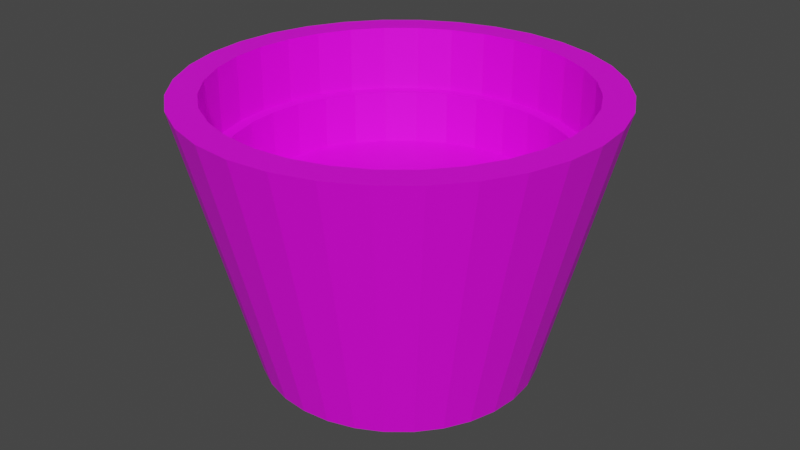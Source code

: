# Source: Bucket.blend  (saved by Blender 3.0.42; exported with 4.5.12 LTS)
import bpy
from mathutils import Matrix  # noqa: F401  (used for matrix-valued properties, if any)

bpy.ops.wm.read_factory_settings(use_empty=True)
scene = bpy.context.scene
scene.name = 'Scene'

# ---- collections
col_collection = bpy.data.collections.new('Collection'); scene.collection.children.link(col_collection)

# ---- images (referenced by path relative to the original .blend; pixels are not part of the script)
import os
ASSET_DIR = os.environ.get("B2B_ASSET_DIR", "")  # directory of the original .blend (textures are referenced by path, not embedded)
HERE = os.path.dirname(os.path.abspath(__file__))  # packed textures are extracted next to this script under _unpacked/

def load_image(name, relpath, width, height, colorspace="sRGB"):
    """Load a texture the original file referenced (path relative to the .blend, or extracted next to this script)."""
    p = next((c for c in (os.path.join(HERE, relpath), os.path.join(ASSET_DIR, relpath)) if relpath and os.path.exists(c)), "")
    if p:
        img = bpy.data.images.load(p, check_existing=True)
        img.name = name
    else:  # same state as the original file: an image datablock whose file is absent (Cycles renders it pink)
        img = bpy.data.images.new(name, width, height)
        img.source = "FILE"
        img.filepath = "//" + (relpath or name)
    img.colorspace_settings.name = colorspace
    return img
img_resurrect_palette_png = load_image('resurrect-palette.png', 'resurrect-palette.png', 1024, 1024, 'sRGB')

# ---- materials (node trees are filled in below, after node groups)
mat_material_001 = bpy.data.materials.new('Material.001')
mat_material_001.use_transparent_shadow = False

# ---- material node trees
mat_material_001.use_nodes = True; mat_material_001.node_tree.nodes.clear()
_N = mat_material_001.node_tree.nodes; _L = mat_material_001.node_tree.links
n0 = _N.new('ShaderNodeBsdfPrincipled'); n0.name = 'Principled BSDF'; n0.location = (10, 300)
n0.distribution = 'GGX'
n0.subsurface_method = 'RANDOM_WALK_SKIN'
n0.inputs[3].default_value = 1.45
n0.inputs[27].default_value = (0.0, 0.0, 0.0, 1.0)
n0.inputs[28].default_value = 1.0
n1 = _N.new('ShaderNodeOutputMaterial'); n1.name = 'Material Output'; n1.location = (300, 300)
n2 = _N.new('ShaderNodeTexImage'); n2.name = 'Image Texture'; n2.location = (-343, 135)
n2.image = img_resurrect_palette_png
n2.interpolation = 'Closest'
_L.new(n0.outputs[0], n1.inputs[0])
_L.new(n2.outputs[0], n0.inputs[0])
n1.is_active_output = True

# ---- world
world_world = bpy.data.worlds.new('World'); scene.world = world_world
world_world.use_nodes = True; world_world.node_tree.nodes.clear()
_N = world_world.node_tree.nodes; _L = world_world.node_tree.links
n0 = _N.new('ShaderNodeOutputWorld'); n0.name = 'World Output'; n0.location = (300, 300)
n1 = _N.new('ShaderNodeBackground'); n1.name = 'Background'; n1.location = (10, 300)
n1.inputs[0].default_value = (0.05088, 0.05088, 0.05088, 1.0)
_L.new(n1.outputs[0], n0.inputs[0])
n0.is_active_output = True
world_world.color = (0.05088, 0.05088, 0.05088)
world_world.use_sun_shadow = False
world_world.sun_shadow_jitter_overblur = 0.0

# ---- meshes
me_cylinder = bpy.data.meshes.new('Cylinder')
me_cylinder.from_pydata([(-2.142e-08, 1.313, -1.313), (-4.739e-08, 1.705, 1.313), (0.2561, 1.288, -1.313), (0.3326, 1.672, 1.313), (0.5024, 1.213, -1.313), (0.6524, 1.575, 1.313), (0.7294, 1.092, -1.313), (0.9472, 1.418, 1.313), (0.9283, 0.9283, -1.313), (1.206, 1.206, 1.313), (1.092, 0.7294, -1.313), (1.418, 0.9472, 1.313), (1.213, 0.5024, -1.313), (1.575, 0.6524, 1.313), (1.288, 0.2561, -1.313), (1.672, 0.3326, 1.313), (1.313, -5.214e-08, -1.313), (1.705, -8.189e-08, 1.313), (1.288, -0.2561, -1.313), (1.672, -0.3326, 1.313), (1.213, -0.5024, -1.313), (1.575, -0.6524, 1.313), (1.092, -0.7294, -1.313), (1.418, -0.9472, 1.313), (0.9283, -0.9283, -1.313), (1.206, -1.206, 1.313), (0.7294, -1.092, -1.313), (0.9472, -1.418, 1.313), (0.5024, -1.213, -1.313), (0.6524, -1.575, 1.313), (0.2561, -1.288, -1.313), (0.3326, -1.672, 1.313), (-1.362e-07, -1.313, -1.313), (-2.112e-07, -1.705, 1.313), (-0.2561, -1.288, -1.313), (-0.3326, -1.672, 1.313), (-0.5024, -1.213, -1.313), (-0.6524, -1.575, 1.313), (-0.7294, -1.092, -1.313), (-0.9472, -1.418, 1.313), (-0.9283, -0.9283, -1.313), (-1.206, -1.206, 1.313), (-1.092, -0.7294, -1.313), (-1.418, -0.9472, 1.313), (-1.213, -0.5024, -1.313), (-1.575, -0.6524, 1.313), (-1.288, -0.2561, -1.313), (-1.672, -0.3326, 1.313), (-1.313, 2.09e-08, -1.313), (-1.705, 1.898e-08, 1.313), (-1.288, 0.2561, -1.313), (-1.672, 0.3326, 1.313), (-1.213, 0.5024, -1.313), (-1.575, 0.6524, 1.313), (-1.092, 0.7294, -1.313), (-1.418, 0.9472, 1.313), (-0.9283, 0.9283, -1.313), (-1.206, 1.206, 1.313), (-0.7294, 1.092, -1.313), (-0.9472, 1.418, 1.313), (-0.5024, 1.213, -1.313), (-0.6524, 1.575, 1.313), (-0.2561, 1.288, -1.313), (-0.3326, 1.672, 1.313), (0.3861, 1.941, 1.313), (-5.354e-08, 1.979, 1.313), (0.7573, 1.828, 1.313), (1.099, 1.645, 1.313), (1.399, 1.399, 1.313), (1.645, 1.099, 1.313), (1.828, 0.7573, 1.313), (1.941, 0.3861, 1.313), (1.979, -8.804e-08, 1.313), (1.941, -0.3861, 1.313), (1.828, -0.7573, 1.313), (1.645, -1.099, 1.313), (1.399, -1.399, 1.313), (1.099, -1.645, 1.313), (0.7573, -1.828, 1.313), (0.3861, -1.941, 1.313), (-2.265e-07, -1.979, 1.313), (-0.3861, -1.941, 1.313), (-0.7573, -1.828, 1.313), (-1.099, -1.645, 1.313), (-1.399, -1.399, 1.313), (-1.645, -1.099, 1.313), (-1.828, -0.7573, 1.313), (-1.941, -0.3861, 1.313), (-1.979, 2.205e-08, 1.313), (-1.941, 0.3861, 1.313), (-1.828, 0.7573, 1.313), (-1.645, 1.099, 1.313), (-1.399, 1.399, 1.313), (-1.099, 1.645, 1.313), (-0.7573, 1.828, 1.313), (-0.3861, 1.941, 1.313), (0.3082, 1.549, 0.6887), (-5.333e-08, 1.58, 0.6887), (0.6045, 1.459, 0.6887), (0.8776, 1.313, 0.6887), (1.117, 1.117, 0.6887), (1.313, 0.8776, 0.6887), (1.459, 0.6045, 0.6887), (1.549, 0.3082, 0.6887), (1.58, -7.814e-08, 0.6887), (1.549, -0.3082, 0.6887), (1.459, -0.6045, 0.6887), (1.313, -0.8776, 0.6887), (1.117, -1.117, 0.6887), (0.8776, -1.313, 0.6887), (0.6045, -1.459, 0.6887), (0.3082, -1.549, 0.6887), (-2.138e-07, -1.58, 0.6887), (-0.3082, -1.549, 0.6887), (-0.6045, -1.459, 0.6887), (-0.8776, -1.313, 0.6887), (-1.117, -1.117, 0.6887), (-1.313, -0.8776, 0.6887), (-1.459, -0.6045, 0.6887), (-1.549, -0.3082, 0.6887), (-1.58, 1.617e-08, 0.6887), (-1.549, 0.3082, 0.6887), (-1.459, 0.6045, 0.6887), (-1.313, 0.8776, 0.6887), (-1.117, 1.117, 0.6887), (-0.8776, 1.313, 0.6887), (-0.6045, 1.459, 0.6887), (-0.3082, 1.549, 0.6887), (0.3326, 1.672, 0.6887), (-5.661e-08, 1.705, 0.6887), (0.6524, 1.575, 0.6887), (0.9472, 1.418, 0.6887), (1.206, 1.206, 0.6887), (1.418, 0.9472, 0.6887), (1.575, 0.6524, 0.6887), (1.672, 0.3326, 0.6887), (1.705, -8.189e-08, 0.6887), (1.672, -0.3326, 0.6887), (1.575, -0.6524, 0.6887), (1.418, -0.9472, 0.6887), (1.206, -1.206, 0.6887), (0.9472, -1.418, 0.6887), (0.6524, -1.575, 0.6887), (0.3326, -1.672, 0.6887), (-2.204e-07, -1.705, 0.6887), (-0.3326, -1.672, 0.6887), (-0.6524, -1.575, 0.6887), (-0.9472, -1.418, 0.6887), (-1.206, -1.206, 0.6887), (-1.418, -0.9472, 0.6887), (-1.575, -0.6524, 0.6887), (-1.672, -0.3326, 0.6887), (-1.705, 1.898e-08, 0.6887), (-1.672, 0.3326, 0.6887), (-1.575, 0.6524, 0.6887), (-1.418, 0.9472, 0.6887), (-1.206, 1.206, 0.6887), (-0.9472, 1.418, 0.6887), (-0.6524, 1.575, 0.6887), (-0.3326, 1.672, 0.6887), (0.3082, 1.549, 0.1623), (-4.679e-08, 1.58, 0.1623), (0.6045, 1.459, 0.1623), (0.8776, 1.313, 0.1623), (1.117, 1.117, 0.1623), (1.313, 0.8776, 0.1623), (1.459, 0.6045, 0.1623), (1.549, 0.3082, 0.1623), (1.58, -7.814e-08, 0.1623), (1.549, -0.3082, 0.1623), (1.459, -0.6045, 0.1623), (1.313, -0.8776, 0.1623), (1.117, -1.117, 0.1623), (0.8776, -1.313, 0.1623), (0.6045, -1.459, 0.1623), (0.3082, -1.549, 0.1623), (-2.073e-07, -1.58, 0.1623), (-0.3082, -1.549, 0.1623), (-0.6045, -1.459, 0.1623), (-0.8776, -1.313, 0.1623), (-1.117, -1.117, 0.1623), (-1.313, -0.8776, 0.1623), (-1.459, -0.6045, 0.1623), (-1.549, -0.3082, 0.1623), (-1.58, 1.617e-08, 0.1623), (-1.549, 0.3082, 0.1623), (-1.459, 0.6045, 0.1623), (-1.313, 0.8776, 0.1623), (-1.117, 1.117, 0.1623), (-0.8776, 1.313, 0.1623), (-0.6045, 1.459, 0.1623), (-0.3082, 1.549, 0.1623)], [], [(0, 65, 64, 2), (2, 64, 66, 4), (4, 66, 67, 6), (6, 67, 68, 8), (8, 68, 69, 10), (10, 69, 70, 12), (12, 70, 71, 14), (14, 71, 72, 16), (16, 72, 73, 18), (18, 73, 74, 20), (20, 74, 75, 22), (22, 75, 76, 24), (24, 76, 77, 26), (26, 77, 78, 28), (28, 78, 79, 30), (30, 79, 80, 32), (32, 80, 81, 34), (34, 81, 82, 36), (36, 82, 83, 38), (38, 83, 84, 40), (40, 84, 85, 42), (42, 85, 86, 44), (44, 86, 87, 46), (46, 87, 88, 48), (48, 88, 89, 50), (50, 89, 90, 52), (52, 90, 91, 54), (54, 91, 92, 56), (56, 92, 93, 58), (58, 93, 94, 60), (53, 51, 153, 154), (60, 94, 95, 62), (62, 95, 65, 0), (0, 2, 4, 6, 8, 10, 12, 14, 16, 18, 20, 22, 24, 26, 28, 30, 32, 34, 36, 38, 40, 42, 44, 46, 48, 50, 52, 54, 56, 58, 60, 62), (1, 3, 64, 65), (3, 5, 66, 64), (5, 7, 67, 66), (7, 9, 68, 67), (9, 11, 69, 68), (11, 13, 70, 69), (13, 15, 71, 70), (15, 17, 72, 71), (17, 19, 73, 72), (19, 21, 74, 73), (21, 23, 75, 74), (23, 25, 76, 75), (25, 27, 77, 76), (27, 29, 78, 77), (29, 31, 79, 78), (31, 33, 80, 79), (33, 35, 81, 80), (35, 37, 82, 81), (37, 39, 83, 82), (39, 41, 84, 83), (41, 43, 85, 84), (43, 45, 86, 85), (45, 47, 87, 86), (47, 49, 88, 87), (49, 51, 89, 88), (51, 53, 90, 89), (53, 55, 91, 90), (55, 57, 92, 91), (57, 59, 93, 92), (59, 61, 94, 93), (61, 63, 95, 94), (63, 1, 65, 95), (117, 116, 180, 181), (27, 25, 140, 141), (55, 53, 154, 155), (29, 27, 141, 142), (3, 1, 129, 128), (57, 55, 155, 156), (31, 29, 142, 143), (5, 3, 128, 130), (59, 57, 156, 157), (33, 31, 143, 144), (7, 5, 130, 131), (61, 59, 157, 158), (35, 33, 144, 145), (9, 7, 131, 132), (63, 61, 158, 159), (37, 35, 145, 146), (11, 9, 132, 133), (1, 63, 159, 129), (39, 37, 146, 147), (13, 11, 133, 134), (41, 39, 147, 148), (15, 13, 134, 135), (43, 41, 148, 149), (17, 15, 135, 136), (45, 43, 149, 150), (19, 17, 136, 137), (47, 45, 150, 151), (21, 19, 137, 138), (49, 47, 151, 152), (23, 21, 138, 139), (51, 49, 152, 153), (25, 23, 139, 140), (97, 96, 128, 129), (96, 98, 130, 128), (98, 99, 131, 130), (99, 100, 132, 131), (100, 101, 133, 132), (101, 102, 134, 133), (102, 103, 135, 134), (103, 104, 136, 135), (104, 105, 137, 136), (105, 106, 138, 137), (106, 107, 139, 138), (107, 108, 140, 139), (108, 109, 141, 140), (109, 110, 142, 141), (110, 111, 143, 142), (111, 112, 144, 143), (112, 113, 145, 144), (113, 114, 146, 145), (114, 115, 147, 146), (115, 116, 148, 147), (116, 117, 149, 148), (117, 118, 150, 149), (118, 119, 151, 150), (119, 120, 152, 151), (120, 121, 153, 152), (121, 122, 154, 153), (122, 123, 155, 154), (123, 124, 156, 155), (124, 125, 157, 156), (125, 126, 158, 157), (126, 127, 159, 158), (127, 97, 129, 159), (160, 161, 191, 190, 189, 188, 187, 186, 185, 184, 183, 182, 181, 180, 179, 178, 177, 176, 175, 174, 173, 172, 171, 170, 169, 168, 167, 166, 165, 164, 163, 162), (104, 103, 167, 168), (118, 117, 181, 182), (105, 104, 168, 169), (119, 118, 182, 183), (106, 105, 169, 170), (120, 119, 183, 184), (107, 106, 170, 171), (121, 120, 184, 185), (108, 107, 171, 172), (122, 121, 185, 186), (109, 108, 172, 173), (123, 122, 186, 187), (110, 109, 173, 174), (96, 97, 161, 160), (124, 123, 187, 188), (111, 110, 174, 175), (98, 96, 160, 162), (125, 124, 188, 189), (112, 111, 175, 176), (99, 98, 162, 163), (126, 125, 189, 190), (113, 112, 176, 177), (100, 99, 163, 164), (127, 126, 190, 191), (114, 113, 177, 178), (101, 100, 164, 165), (97, 127, 191, 161), (115, 114, 178, 179), (102, 101, 165, 166), (116, 115, 179, 180), (103, 102, 166, 167)])
_uv = me_cylinder.uv_layers.new(name='UVMap')
_uv.uv.foreach_set('vector', [0.1738, 0.1945, 0.1738, 0.1945, 0.1738, 0.1945, 0.1738, 0.1945, 0.1738, 0.1945, 0.1738, 0.1945, 0.1738, 0.1945, 0.1738, 0.1945, 0.1738, 0.1945, 0.1738, 0.1945, 0.1738, 0.1945, 0.1738, 0.1945, 0.1738, 0.1945, 0.1738, 0.1945, 0.1738, 0.1945, 0.1738, 0.1945, 0.1738, 0.1945, 0.1738, 0.1945, 0.1738, 0.1945, 0.1738, 0.1945, 0.1738, 0.1945, 0.1738, 0.1945, 0.1738, 0.1945, 0.1738, 0.1945, 0.1738, 0.1945, 0.1738, 0.1945, 0.1738, 0.1945, 0.1738, 0.1945, 0.1738, 0.1945, 0.1738, 0.1945, 0.1738, 0.1945, 0.1738, 0.1945, 0.1738, 0.1945, 0.1738, 0.1945, 0.1738, 0.1945, 0.1738, 0.1945, 0.1738, 0.1945, 0.1738, 0.1945, 0.1738, 0.1945, 0.1738, 0.1945, 0.1738, 0.1945, 0.1738, 0.1945, 0.1738, 0.1945, 0.1738, 0.1945, 0.1738, 0.1945, 0.1738, 0.1945, 0.1738, 0.1945, 0.1738, 0.1945, 0.1738, 0.1945, 0.1738, 0.1945, 0.1738, 0.1945, 0.1738, 0.1945, 0.1738, 0.1945, 0.1738, 0.1945, 0.1738, 0.1945, 0.1738, 0.1945, 0.1738, 0.1945, 0.1738, 0.1945, 0.1738, 0.1945, 0.1738, 0.1945, 0.1738, 0.1945, 0.1738, 0.1945, 0.1738, 0.1945, 0.1738, 0.1945, 0.1738, 0.1945, 0.1738, 0.1945, 0.1738, 0.1945, 0.1738, 0.1945, 0.1738, 0.1945, 0.1738, 0.1945, 0.1738, 0.1945, 0.1738, 0.1945, 0.1738, 0.1945, 0.1738, 0.1945, 0.1738, 0.1945, 0.1738, 0.1945, 0.1738, 0.1945, 0.1738, 0.1945, 0.1738, 0.1945, 0.1738, 0.1945, 0.1738, 0.1945, 0.1738, 0.1945, 0.1738, 0.1945, 0.1738, 0.1945, 0.1738, 0.1945, 0.1738, 0.1945, 0.1738, 0.1945, 0.1738, 0.1945, 0.1738, 0.1945, 0.1738, 0.1945, 0.1738, 0.1945, 0.1738, 0.1945, 0.1738, 0.1945, 0.1738, 0.1945, 0.1738, 0.1945, 0.1738, 0.1945, 0.1738, 0.1945, 0.1738, 0.1945, 0.1738, 0.1945, 0.1738, 0.1945, 0.1738, 0.1945, 0.1738, 0.1945, 0.1738, 0.1945, 0.1738, 0.1945, 0.1738, 0.1945, 0.1738, 0.1945, 0.1738, 0.1945, 0.1738, 0.1945, 0.1738, 0.1945, 0.1738, 0.1945, 0.1738, 0.1945, 0.1738, 0.1945, 0.1738, 0.1945, 0.1738, 0.1945, 0.1738, 0.1945, 0.1738, 0.1945, 0.1738, 0.1945, 0.1738, 0.1945, 0.1738, 0.1945, 0.1738, 0.1945, 0.1738, 0.1945, 0.1738, 0.1945, 0.1738, 0.1945, 0.1738, 0.1945, 0.1738, 0.1945, 0.1738, 0.1945, 0.1738, 0.1945, 0.1738, 0.1945, 0.1738, 0.1945, 0.1738, 0.1945, 0.1738, 0.1945, 0.1738, 0.1945, 0.1738, 0.1945, 0.1738, 0.1945, 0.1738, 0.1945, 0.1738, 0.1945, 0.1738, 0.1945, 0.1738, 0.1945, 0.1738, 0.1945, 0.1738, 0.1945, 0.1738, 0.1945, 0.1738, 0.1945, 0.1738, 0.1945, 0.1738, 0.1945, 0.1738, 0.1945, 0.1738, 0.1945, 0.1738, 0.1945, 0.1738, 0.1945, 0.1738, 0.1945, 0.1738, 0.1945, 0.1738, 0.1945, 0.1738, 0.1945, 0.1738, 0.1945, 0.1738, 0.1945, 0.1738, 0.1945, 0.1738, 0.1945, 0.1738, 0.1945, 0.1738, 0.1945, 0.1738, 0.1945, 0.1738, 0.1945, 0.1738, 0.1945, 0.1738, 0.1945, 0.1738, 0.1945, 0.1738, 0.1945, 0.1738, 0.1945, 0.1738, 0.1945, 0.1738, 0.1945, 0.1738, 0.1945, 0.1738, 0.1945, 0.1738, 0.1945, 0.1738, 0.1945, 0.1738, 0.1945, 0.1738, 0.1945, 0.1738, 0.1945, 0.1738, 0.1945, 0.1738, 0.1945, 0.1738, 0.1945, 0.1738, 0.1945, 0.1738, 0.1945, 0.1738, 0.1945, 0.1738, 0.1945, 0.1738, 0.1945, 0.1738, 0.1945, 0.1738, 0.1945, 0.1738, 0.1945, 0.1738, 0.1945, 0.1738, 0.1945, 0.1738, 0.1945, 0.1738, 0.1945, 0.1738, 0.1945, 0.1738, 0.1945, 0.1738, 0.1945, 0.1738, 0.1945, 0.1738, 0.1945, 0.1738, 0.1945, 0.1738, 0.1945, 0.1738, 0.1945, 0.1738, 0.1945, 0.1738, 0.1945, 0.1738, 0.1945, 0.1738, 0.1945, 0.1738, 0.1945, 0.1738, 0.1945, 0.1738, 0.1945, 0.1738, 0.1945, 0.1738, 0.1945, 0.1738, 0.1945, 0.1738, 0.1945, 0.1738, 0.1945, 0.1738, 0.1945, 0.1738, 0.1945, 0.1738, 0.1945, 0.1738, 0.1945, 0.1738, 0.1945, 0.1738, 0.1945, 0.1738, 0.1945, 0.1738, 0.1945, 0.1738, 0.1945, 0.1738, 0.1945, 0.1738, 0.1945, 0.1738, 0.1945, 0.1738, 0.1945, 0.1738, 0.1945, 0.1738, 0.1945, 0.1738, 0.1945, 0.1738, 0.1945, 0.1738, 0.1945, 0.1738, 0.1945, 0.1738, 0.1945, 0.1738, 0.1945, 0.1738, 0.1945, 0.1738, 0.1945, 0.1738, 0.1945, 0.1738, 0.1945, 0.1738, 0.1945, 0.1738, 0.1945, 0.1738, 0.1945, 0.1738, 0.1945, 0.1738, 0.1945, 0.1738, 0.1945, 0.1738, 0.1945, 0.1738, 0.1945, 0.1738, 0.1945, 0.1738, 0.1945, 0.1738, 0.1945, 0.1738, 0.1945, 0.1738, 0.1945, 0.1738, 0.1945, 0.1738, 0.1945, 0.1738, 0.1945, 0.1738, 0.1945, 0.1738, 0.1945, 0.1738, 0.1945, 0.1738, 0.1945, 0.1738, 0.1945, 0.1738, 0.1945, 0.1738, 0.1945, 0.1738, 0.1945, 0.1738, 0.1945, 0.1738, 0.1945, 0.1738, 0.1945, 0.1738, 0.1945, 0.1738, 0.1945, 0.1738, 0.1945, 0.1738, 0.1945, 0.1738, 0.1945, 0.1738, 0.1945, 0.1738, 0.1945, 0.1738, 0.1945, 0.1738, 0.1945, 0.1738, 0.1945, 0.1738, 0.1945, 0.1738, 0.1945, 0.1738, 0.1945, 0.1738, 0.1945, 0.1738, 0.1945, 0.1738, 0.1945, 0.1738, 0.1945, 0.1738, 0.1945, 0.1738, 0.1945, 0.1738, 0.1945, 0.1738, 0.1945, 0.1738, 0.1945, 0.1738, 0.1945, 0.1738, 0.1945, 0.1738, 0.1945, 0.1738, 0.1945, 0.1738, 0.1945, 0.1738, 0.1945, 0.1738, 0.1945, 0.1738, 0.1945, 0.1738, 0.1945, 0.1738, 0.1945, 0.1738, 0.1945, 0.1738, 0.1945, 0.1738, 0.1945, 0.1738, 0.1945, 0.1738, 0.1945, 0.1738, 0.1945, 0.1738, 0.1945, 0.1738, 0.1945, 0.1738, 0.1945, 0.1738, 0.1945, 0.1738, 0.1945, 0.1738, 0.1945, 0.1738, 0.1945, 0.1738, 0.1945, 0.1738, 0.1945, 0.1738, 0.1945, 0.1738, 0.1945, 0.1738, 0.1945, 0.1738, 0.1945, 0.1738, 0.1945, 0.1738, 0.1945, 0.1738, 0.1945, 0.1738, 0.1945, 0.1738, 0.1945, 0.1738, 0.1945, 0.1738, 0.1945, 0.1738, 0.1945, 0.1738, 0.1945, 0.1738, 0.1945, 0.1738, 0.1945, 0.1738, 0.1945, 0.1738, 0.1945, 0.1738, 0.1945, 0.1738, 0.1945, 0.1738, 0.1945, 0.1738, 0.1945, 0.1738, 0.1945, 0.1738, 0.1945, 0.1738, 0.1945, 0.1738, 0.1945, 0.1738, 0.1945, 0.1738, 0.1945, 0.1738, 0.1945, 0.1738, 0.1945, 0.1738, 0.1945, 0.1738, 0.1945, 0.1738, 0.1945, 0.1738, 0.1945, 0.1738, 0.1945, 0.1738, 0.1945, 0.1738, 0.1945, 0.1738, 0.1945, 0.1738, 0.1945, 0.1738, 0.1945, 0.1738, 0.1945, 0.1738, 0.1945, 0.1738, 0.1945, 0.1738, 0.1945, 0.1738, 0.1945, 0.1738, 0.1945, 0.1738, 0.1945, 0.1738, 0.1945, 0.1738, 0.1945, 0.1738, 0.1945, 0.1738, 0.1945, 0.1738, 0.1945, 0.1738, 0.1945, 0.1738, 0.1945, 0.1738, 0.1945, 0.1738, 0.1945, 0.1738, 0.1945, 0.1738, 0.1945, 0.1738, 0.1945, 0.1738, 0.1945, 0.1738, 0.1945, 0.1738, 0.1945, 0.1738, 0.1945, 0.1738, 0.1945, 0.1738, 0.1945, 0.1738, 0.1945, 0.1738, 0.1945, 0.1738, 0.1945, 0.1738, 0.1945, 0.1738, 0.1945, 0.1738, 0.1945, 0.1738, 0.1945, 0.1738, 0.1945, 0.1738, 0.1945, 0.1738, 0.1945, 0.1738, 0.1945, 0.1738, 0.1945, 0.1738, 0.1945, 0.1738, 0.1945, 0.1738, 0.1945, 0.1738, 0.1945, 0.1738, 0.1945, 0.1738, 0.1945, 0.1738, 0.1945, 0.1738, 0.1945, 0.1738, 0.1945, 0.1738, 0.1945, 0.1738, 0.1945, 0.1738, 0.1945, 0.1738, 0.1945, 0.1738, 0.1945, 0.1738, 0.1945, 0.1738, 0.1945, 0.1738, 0.1945, 0.1738, 0.1945, 0.1738, 0.1945, 0.1738, 0.1945, 0.1738, 0.1945, 0.1738, 0.1945, 0.1738, 0.1945, 0.1738, 0.1945, 0.1738, 0.1945, 0.1738, 0.1945, 0.1738, 0.1945, 0.1738, 0.1945, 0.1738, 0.1945, 0.1738, 0.1945, 0.1738, 0.1945, 0.1738, 0.1945, 0.1738, 0.1945, 0.1738, 0.1945, 0.1738, 0.1945, 0.1738, 0.1945, 0.1738, 0.1945, 0.1738, 0.1945, 0.1738, 0.1945, 0.1738, 0.1945, 0.1738, 0.1945, 0.1738, 0.1945, 0.1738, 0.1945, 0.1738, 0.1945, 0.1738, 0.1945, 0.1738, 0.1945, 0.1738, 0.1945, 0.1738, 0.1945, 0.1738, 0.1945, 0.1738, 0.1945, 0.1738, 0.1945, 0.1738, 0.1945, 0.1738, 0.1945, 0.1738, 0.1945, 0.1738, 0.1945, 0.1738, 0.1945, 0.1738, 0.1945, 0.1738, 0.1945, 0.1738, 0.1945, 0.1738, 0.1945, 0.1738, 0.1945, 0.1738, 0.1945, 0.1738, 0.1945, 0.1738, 0.1945, 0.1738, 0.1945, 0.1738, 0.1945, 0.1738, 0.1945, 0.1738, 0.1945, 0.1738, 0.1945, 0.1738, 0.1945, 0.1738, 0.1945, 0.1738, 0.1945, 0.1738, 0.1945, 0.1738, 0.1945, 0.1738, 0.1945, 0.1738, 0.1945, 0.1738, 0.1945, 0.1738, 0.1945, 0.1738, 0.1945, 0.1738, 0.1945, 0.1738, 0.1945, 0.1738, 0.1945, 0.1738, 0.1945, 0.1738, 0.1945, 0.1738, 0.1945, 0.1738, 0.1945, 0.1738, 0.1945, 0.1738, 0.1945, 0.1738, 0.1945, 0.1738, 0.1945, 0.1738, 0.1945, 0.1738, 0.1945, 0.1738, 0.1945, 0.1738, 0.1945, 0.1738, 0.1945, 0.1738, 0.1945, 0.1738, 0.1945, 0.1738, 0.1945, 0.1738, 0.1945, 0.1738, 0.1945, 0.1738, 0.1945, 0.1738, 0.1945, 0.1738, 0.1945, 0.1738, 0.1945, 0.1738, 0.1945, 0.1738, 0.1945, 0.1738, 0.1945, 0.1738, 0.1945, 0.1738, 0.1945, 0.1738, 0.1945, 0.1738, 0.1945, 0.1738, 0.1945, 0.1738, 0.1945, 0.1738, 0.1945, 0.1738, 0.1945, 0.1738, 0.1945, 0.1738, 0.1945, 0.1738, 0.1945, 0.1738, 0.1945, 0.1738, 0.1945, 0.1738, 0.1945, 0.1738, 0.1945, 0.1738, 0.1945, 0.1738, 0.1945, 0.1738, 0.1945, 0.1738, 0.1945, 0.1738, 0.1945, 0.1738, 0.1945, 0.1738, 0.1945, 0.1738, 0.1945, 0.1738, 0.1945, 0.1738, 0.1945, 0.1738, 0.1945, 0.1738, 0.1945, 0.1738, 0.1945, 0.1738, 0.1945, 0.1738, 0.1945, 0.1738, 0.1945, 0.1738, 0.1945, 0.1738, 0.1945, 0.1738, 0.1945, 0.1738, 0.1945, 0.1738, 0.1945, 0.1738, 0.1945, 0.1738, 0.1945, 0.1738, 0.1945, 0.1738, 0.1945, 0.1738, 0.1945, 0.1738, 0.1945, 0.1738, 0.1945, 0.1738, 0.1945, 0.1738, 0.1945, 0.1738, 0.1945, 0.1738, 0.1945, 0.1738, 0.1945, 0.1738, 0.1945, 0.1738, 0.1945, 0.1738, 0.1945, 0.1738, 0.1945, 0.1738, 0.1945, 0.1738, 0.1945, 0.1738, 0.1945, 0.1738, 0.1945, 0.1738, 0.1945, 0.1738, 0.1945, 0.1738, 0.1945, 0.1738, 0.1945, 0.1738, 0.1945, 0.1738, 0.1945, 0.1738, 0.1945, 0.1738, 0.1945, 0.1738, 0.1945, 0.1738, 0.1945, 0.1738, 0.1945, 0.1738, 0.1945, 0.1738, 0.1945, 0.1738, 0.1945, 0.1738, 0.1945, 0.1738, 0.1945, 0.1738, 0.1945, 0.1738, 0.1945, 0.1738, 0.1945, 0.1738, 0.1945, 0.1738, 0.1945, 0.1738, 0.1945, 0.1738, 0.1945, 0.1738, 0.1945, 0.1738, 0.1945, 0.1738, 0.1945, 0.1738, 0.1945, 0.1738, 0.1945, 0.1738, 0.1945, 0.1738, 0.1945, 0.1738, 0.1945, 0.1738, 0.1945, 0.1738, 0.1945, 0.1738, 0.1945, 0.1738, 0.1945, 0.1738, 0.1945, 0.1738, 0.1945, 0.1738, 0.1945, 0.1738, 0.1945, 0.1738, 0.1945, 0.1738, 0.1945, 0.1738, 0.1945, 0.1738, 0.1945, 0.1738, 0.1945, 0.1738, 0.1945, 0.1738, 0.1945, 0.1738, 0.1945, 0.1738, 0.1945, 0.1738, 0.1945, 0.1738, 0.1945, 0.1738, 0.1945, 0.1738, 0.1945, 0.1738, 0.1945, 0.1738, 0.1945, 0.1738, 0.1945, 0.1738, 0.1945, 0.1738, 0.1945, 0.1738, 0.1945, 0.1738, 0.1945, 0.1738, 0.1945, 0.1738, 0.1945, 0.1738, 0.1945, 0.1738, 0.1945, 0.1738, 0.1945, 0.1738, 0.1945, 0.1738, 0.1945, 0.1738, 0.1945, 0.1738, 0.1945, 0.1738, 0.1945, 0.1738, 0.1945, 0.1738, 0.1945, 0.1738, 0.1945, 0.1738, 0.1945, 0.1738, 0.1945, 0.1738, 0.1945, 0.1738, 0.1945, 0.1738, 0.1945, 0.1738, 0.1945, 0.1738, 0.1945, 0.1738, 0.1945, 0.1738, 0.1945, 0.1738, 0.1945, 0.1738, 0.1945, 0.1738, 0.1945, 0.1738, 0.1945, 0.1738, 0.1945, 0.1738, 0.1945, 0.1738, 0.1945, 0.1738, 0.1945, 0.1738, 0.1945, 0.1738, 0.1945, 0.1738, 0.1945, 0.1738, 0.1945, 0.1738, 0.1945, 0.1738, 0.1945, 0.1738, 0.1945, 0.1738, 0.1945, 0.1738, 0.1945, 0.1738, 0.1945, 0.1738, 0.1945, 0.1738, 0.1945, 0.1738, 0.1945, 0.1738, 0.1945, 0.1738, 0.1945, 0.1738, 0.1945, 0.1738, 0.1945, 0.1738, 0.1945, 0.1738, 0.1945, 0.1738, 0.1945, 0.1738, 0.1945, 0.1738, 0.1945, 0.1738, 0.1945, 0.1738, 0.1945, 0.1738, 0.1945, 0.1738, 0.1945, 0.1738, 0.1945, 0.1738, 0.1945, 0.1738, 0.1945, 0.1738, 0.1945, 0.1738, 0.1945, 0.1738, 0.1945, 0.1738, 0.1945, 0.1738, 0.1945, 0.1738, 0.1945, 0.1738, 0.1945, 0.1738, 0.1945, 0.1738, 0.1945, 0.1738, 0.1945, 0.1738, 0.1945, 0.1738, 0.1945, 0.1738, 0.1945, 0.1738, 0.1945, 0.1738, 0.1945, 0.1738, 0.1945, 0.1738, 0.1945, 0.1738, 0.1945, 0.1738, 0.1945, 0.1738, 0.1945, 0.1738, 0.1945, 0.1738, 0.1945, 0.1738, 0.1945, 0.1738, 0.1945, 0.1738, 0.1945, 0.1738, 0.1945, 0.1738, 0.1945, 0.1738, 0.1945, 0.1738, 0.1945, 0.1738, 0.1945, 0.1738, 0.1945, 0.1738, 0.1945, 0.1738, 0.1945, 0.1738, 0.1945, 0.1738, 0.1945, 0.1738, 0.1945, 0.1738, 0.1945, 0.1738, 0.1945, 0.1738, 0.1945])
me_cylinder.materials.append(mat_material_001)
me_cylinder.use_remesh_fix_poles = True
me_cylinder.use_remesh_preserve_attributes = False
me_cylinder.update()

# ---- objects
ob_cylinder = bpy.data.objects.new('Cylinder', me_cylinder)

# ---- transforms, parenting, visibility, modifiers, constraints
ob_cylinder.location = (0.0, 0.0, 0.8439)
_m = ob_cylinder.modifiers.new('Decimate', 'DECIMATE')
_m.decimate_type = 'DISSOLVE'
_m.iterations = 100

# ---- collection membership
col_collection.objects.link(ob_cylinder)

# ---- scene / render settings (as saved in the file)
scene.frame_start = 1; scene.frame_end = 250; scene.frame_set(1)
scene.render.engine = 'BLENDER_EEVEE_NEXT'
scene.cycles.sampling_pattern = 'TABULATED_SOBOL'
scene.cycles.use_light_tree = False
scene.view_settings.view_transform = 'Filmic'
bpy.context.view_layer.update()

# ---- added for rendering (the .blend has no active camera and no usable light): camera, sun
cam_auto = bpy.data.cameras.new('AutoCamera')
cam_auto.lens = 50.0
cam_auto.sensor_width = 36.0
cam_auto.clip_end = 1000.0
ob_auto_camera = bpy.data.objects.new('AutoCamera', cam_auto)
scene.collection.objects.link(ob_auto_camera)
ob_auto_camera.location = (5.7201, -6.86412, 5.42002)
ob_auto_camera.rotation_euler = (1.09748, -7.21219e-08, 0.694738)
scene.camera = ob_auto_camera
light_auto_sun = bpy.data.lights.new('AutoSun', 'SUN')
light_auto_sun.energy = 3.0
light_auto_sun.angle = 0.0523599
ob_auto_sun = bpy.data.objects.new('AutoSun', light_auto_sun)
scene.collection.objects.link(ob_auto_sun)
ob_auto_sun.rotation_euler = (0.872665, 0.174533, 0.523599)
bpy.context.view_layer.update()
